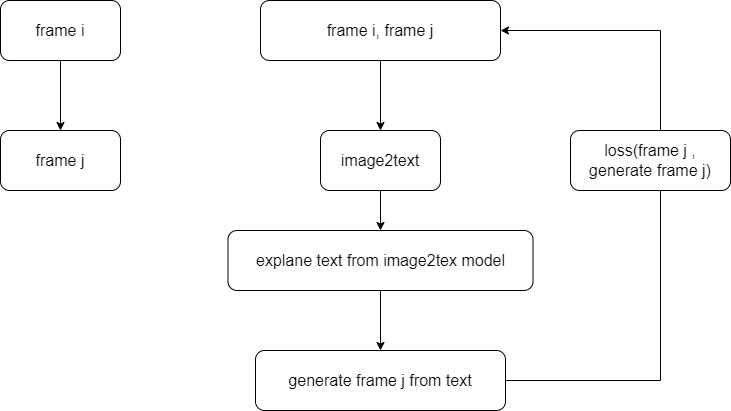

The diagram above was exported from draw.io. Its source (the exported page's mxGraphModel, read from the mxfile embedded in the PNG):
<mxGraphModel dx="1434" dy="780" grid="1" gridSize="10" guides="1" tooltips="1" connect="1" arrows="1" fold="1" page="1" pageScale="1" pageWidth="827" pageHeight="1169" math="0" shadow="0">
  <root>
    <mxCell id="0" />
    <mxCell id="1" parent="0" />
    <mxCell id="eDmZm9SDY_B2S38XbF-B-5" style="edgeStyle=orthogonalEdgeStyle;rounded=0;orthogonalLoop=1;jettySize=auto;html=1;entryX=0.5;entryY=0;entryDx=0;entryDy=0;" edge="1" parent="1" source="eDmZm9SDY_B2S38XbF-B-1" target="eDmZm9SDY_B2S38XbF-B-4">
      <mxGeometry relative="1" as="geometry" />
    </mxCell>
    <mxCell id="eDmZm9SDY_B2S38XbF-B-1" value="&lt;font style=&quot;font-size: 16px;&quot;&gt;frame i&lt;/font&gt;" style="rounded=1;whiteSpace=wrap;html=1;" vertex="1" parent="1">
      <mxGeometry x="50" y="130" width="120" height="60" as="geometry" />
    </mxCell>
    <mxCell id="eDmZm9SDY_B2S38XbF-B-4" value="&lt;font style=&quot;font-size: 16px;&quot;&gt;frame j&lt;/font&gt;" style="rounded=1;whiteSpace=wrap;html=1;" vertex="1" parent="1">
      <mxGeometry x="50" y="260" width="120" height="60" as="geometry" />
    </mxCell>
    <mxCell id="eDmZm9SDY_B2S38XbF-B-9" style="edgeStyle=orthogonalEdgeStyle;rounded=0;orthogonalLoop=1;jettySize=auto;html=1;" edge="1" parent="1" source="eDmZm9SDY_B2S38XbF-B-7" target="eDmZm9SDY_B2S38XbF-B-8">
      <mxGeometry relative="1" as="geometry" />
    </mxCell>
    <mxCell id="eDmZm9SDY_B2S38XbF-B-7" value="&lt;font style=&quot;font-size: 16px;&quot;&gt;frame i, frame j&lt;/font&gt;" style="rounded=1;whiteSpace=wrap;html=1;" vertex="1" parent="1">
      <mxGeometry x="310" y="130" width="240" height="60" as="geometry" />
    </mxCell>
    <mxCell id="eDmZm9SDY_B2S38XbF-B-11" style="edgeStyle=orthogonalEdgeStyle;rounded=0;orthogonalLoop=1;jettySize=auto;html=1;entryX=0.5;entryY=0;entryDx=0;entryDy=0;" edge="1" parent="1" source="eDmZm9SDY_B2S38XbF-B-8" target="eDmZm9SDY_B2S38XbF-B-10">
      <mxGeometry relative="1" as="geometry" />
    </mxCell>
    <mxCell id="eDmZm9SDY_B2S38XbF-B-8" value="&lt;span style=&quot;font-size: 16px;&quot;&gt;image2text&lt;/span&gt;" style="rounded=1;whiteSpace=wrap;html=1;" vertex="1" parent="1">
      <mxGeometry x="370" y="260" width="120" height="60" as="geometry" />
    </mxCell>
    <mxCell id="eDmZm9SDY_B2S38XbF-B-13" style="edgeStyle=orthogonalEdgeStyle;rounded=0;orthogonalLoop=1;jettySize=auto;html=1;" edge="1" parent="1" source="eDmZm9SDY_B2S38XbF-B-10" target="eDmZm9SDY_B2S38XbF-B-12">
      <mxGeometry relative="1" as="geometry" />
    </mxCell>
    <mxCell id="eDmZm9SDY_B2S38XbF-B-10" value="&lt;span style=&quot;font-size: 16px;&quot;&gt;explane text from image2tex model&lt;/span&gt;" style="rounded=1;whiteSpace=wrap;html=1;" vertex="1" parent="1">
      <mxGeometry x="277.5" y="360" width="305" height="60" as="geometry" />
    </mxCell>
    <mxCell id="eDmZm9SDY_B2S38XbF-B-14" style="edgeStyle=orthogonalEdgeStyle;rounded=0;orthogonalLoop=1;jettySize=auto;html=1;entryX=1;entryY=0.5;entryDx=0;entryDy=0;" edge="1" parent="1" source="eDmZm9SDY_B2S38XbF-B-12" target="eDmZm9SDY_B2S38XbF-B-7">
      <mxGeometry relative="1" as="geometry">
        <Array as="points">
          <mxPoint x="710" y="510" />
          <mxPoint x="710" y="160" />
        </Array>
      </mxGeometry>
    </mxCell>
    <mxCell id="eDmZm9SDY_B2S38XbF-B-12" value="&lt;span style=&quot;font-size: 16px;&quot;&gt;generate frame j from text&lt;/span&gt;" style="rounded=1;whiteSpace=wrap;html=1;" vertex="1" parent="1">
      <mxGeometry x="305" y="480" width="250" height="60" as="geometry" />
    </mxCell>
    <mxCell id="eDmZm9SDY_B2S38XbF-B-17" value="&lt;span style=&quot;font-size: 16px;&quot;&gt;loss(frame j , generate frame j)&lt;/span&gt;" style="rounded=1;whiteSpace=wrap;html=1;" vertex="1" parent="1">
      <mxGeometry x="620" y="260" width="160" height="60" as="geometry" />
    </mxCell>
  </root>
</mxGraphModel>